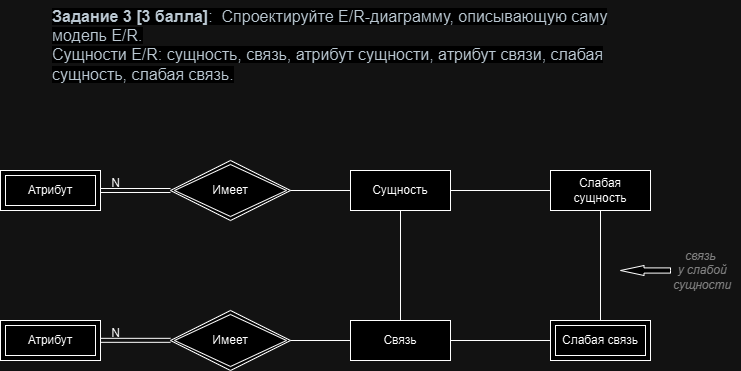

The diagram above was exported from draw.io. Its source (the exported page's mxGraphModel, read from the mxfile embedded in the PNG):
<mxGraphModel dx="2084" dy="1134" grid="1" gridSize="10" guides="1" tooltips="1" connect="1" arrows="1" fold="1" page="1" pageScale="1" pageWidth="827" pageHeight="1169" math="0" shadow="0">
  <root>
    <mxCell id="0" />
    <mxCell id="1" parent="0" />
    <mxCell id="v08zx8qDb1uxTTjfFS6G-2" value="&lt;strong style=&quot;font-weight: bold; color: rgb(45, 59, 69); font-family: &amp;quot;Lato Extended&amp;quot;, Lato, &amp;quot;Helvetica Neue&amp;quot;, Helvetica, Arial, sans-serif; font-size: 16px; font-style: normal; font-variant-ligatures: normal; font-variant-caps: normal; letter-spacing: normal; orphans: 2; text-align: start; text-indent: 0px; text-transform: none; widows: 2; word-spacing: 0px; -webkit-text-stroke-width: 0px; white-space: normal; background-color: rgb(255, 255, 255); text-decoration-thickness: initial; text-decoration-style: initial; text-decoration-color: initial;&quot;&gt;&lt;span&gt;Задание 3 [3 балла]&lt;/span&gt;&lt;/strong&gt;&lt;span style=&quot;color: rgb(45, 59, 69); font-family: &amp;quot;Lato Extended&amp;quot;, Lato, &amp;quot;Helvetica Neue&amp;quot;, Helvetica, Arial, sans-serif; font-size: 16px; font-style: normal; font-variant-ligatures: normal; font-variant-caps: normal; font-weight: 400; letter-spacing: normal; orphans: 2; text-align: start; text-indent: 0px; text-transform: none; widows: 2; word-spacing: 0px; -webkit-text-stroke-width: 0px; white-space: normal; background-color: rgb(255, 255, 255); text-decoration-thickness: initial; text-decoration-style: initial; text-decoration-color: initial;&quot;&gt;: &amp;nbsp;Спроектируйте&lt;span&gt;&amp;nbsp;&lt;/span&gt;&lt;/span&gt;&lt;span style=&quot;color: rgb(45, 59, 69); font-family: &amp;quot;Lato Extended&amp;quot;, Lato, &amp;quot;Helvetica Neue&amp;quot;, Helvetica, Arial, sans-serif; font-size: 16px; font-style: normal; font-variant-ligatures: normal; font-variant-caps: normal; font-weight: 400; letter-spacing: normal; orphans: 2; text-align: start; text-indent: 0px; text-transform: none; widows: 2; word-spacing: 0px; -webkit-text-stroke-width: 0px; white-space: normal; background-color: rgb(255, 255, 255); text-decoration-thickness: initial; text-decoration-style: initial; text-decoration-color: initial;&quot;&gt;E&lt;/span&gt;&lt;span style=&quot;color: rgb(45, 59, 69); font-family: &amp;quot;Lato Extended&amp;quot;, Lato, &amp;quot;Helvetica Neue&amp;quot;, Helvetica, Arial, sans-serif; font-size: 16px; font-style: normal; font-variant-ligatures: normal; font-variant-caps: normal; font-weight: 400; letter-spacing: normal; orphans: 2; text-align: start; text-indent: 0px; text-transform: none; widows: 2; word-spacing: 0px; -webkit-text-stroke-width: 0px; white-space: normal; background-color: rgb(255, 255, 255); text-decoration-thickness: initial; text-decoration-style: initial; text-decoration-color: initial;&quot;&gt;/&lt;/span&gt;&lt;span style=&quot;color: rgb(45, 59, 69); font-family: &amp;quot;Lato Extended&amp;quot;, Lato, &amp;quot;Helvetica Neue&amp;quot;, Helvetica, Arial, sans-serif; font-size: 16px; font-style: normal; font-variant-ligatures: normal; font-variant-caps: normal; font-weight: 400; letter-spacing: normal; orphans: 2; text-align: start; text-indent: 0px; text-transform: none; widows: 2; word-spacing: 0px; -webkit-text-stroke-width: 0px; white-space: normal; background-color: rgb(255, 255, 255); text-decoration-thickness: initial; text-decoration-style: initial; text-decoration-color: initial;&quot;&gt;R&lt;/span&gt;&lt;span style=&quot;color: rgb(45, 59, 69); font-family: &amp;quot;Lato Extended&amp;quot;, Lato, &amp;quot;Helvetica Neue&amp;quot;, Helvetica, Arial, sans-serif; font-size: 16px; font-style: normal; font-variant-ligatures: normal; font-variant-caps: normal; font-weight: 400; letter-spacing: normal; orphans: 2; text-align: start; text-indent: 0px; text-transform: none; widows: 2; word-spacing: 0px; -webkit-text-stroke-width: 0px; white-space: normal; background-color: rgb(255, 255, 255); text-decoration-thickness: initial; text-decoration-style: initial; text-decoration-color: initial;&quot;&gt;-диаграмму, описывающую саму модель&lt;span&gt;&amp;nbsp;&lt;/span&gt;&lt;/span&gt;&lt;span style=&quot;color: rgb(45, 59, 69); font-family: &amp;quot;Lato Extended&amp;quot;, Lato, &amp;quot;Helvetica Neue&amp;quot;, Helvetica, Arial, sans-serif; font-size: 16px; font-style: normal; font-variant-ligatures: normal; font-variant-caps: normal; font-weight: 400; letter-spacing: normal; orphans: 2; text-align: start; text-indent: 0px; text-transform: none; widows: 2; word-spacing: 0px; -webkit-text-stroke-width: 0px; white-space: normal; background-color: rgb(255, 255, 255); text-decoration-thickness: initial; text-decoration-style: initial; text-decoration-color: initial;&quot;&gt;E&lt;/span&gt;&lt;span style=&quot;color: rgb(45, 59, 69); font-family: &amp;quot;Lato Extended&amp;quot;, Lato, &amp;quot;Helvetica Neue&amp;quot;, Helvetica, Arial, sans-serif; font-size: 16px; font-style: normal; font-variant-ligatures: normal; font-variant-caps: normal; font-weight: 400; letter-spacing: normal; orphans: 2; text-align: start; text-indent: 0px; text-transform: none; widows: 2; word-spacing: 0px; -webkit-text-stroke-width: 0px; white-space: normal; background-color: rgb(255, 255, 255); text-decoration-thickness: initial; text-decoration-style: initial; text-decoration-color: initial;&quot;&gt;/&lt;/span&gt;&lt;span style=&quot;color: rgb(45, 59, 69); font-family: &amp;quot;Lato Extended&amp;quot;, Lato, &amp;quot;Helvetica Neue&amp;quot;, Helvetica, Arial, sans-serif; font-size: 16px; font-style: normal; font-variant-ligatures: normal; font-variant-caps: normal; font-weight: 400; letter-spacing: normal; orphans: 2; text-align: start; text-indent: 0px; text-transform: none; widows: 2; word-spacing: 0px; -webkit-text-stroke-width: 0px; white-space: normal; background-color: rgb(255, 255, 255); text-decoration-thickness: initial; text-decoration-style: initial; text-decoration-color: initial;&quot;&gt;R&lt;/span&gt;&lt;span style=&quot;color: rgb(45, 59, 69); font-family: &amp;quot;Lato Extended&amp;quot;, Lato, &amp;quot;Helvetica Neue&amp;quot;, Helvetica, Arial, sans-serif; font-size: 16px; font-style: normal; font-variant-ligatures: normal; font-variant-caps: normal; font-weight: 400; letter-spacing: normal; orphans: 2; text-align: start; text-indent: 0px; text-transform: none; widows: 2; word-spacing: 0px; -webkit-text-stroke-width: 0px; white-space: normal; background-color: rgb(255, 255, 255); text-decoration-thickness: initial; text-decoration-style: initial; text-decoration-color: initial;&quot;&gt;.&lt;br&gt;Сущности&lt;span&gt;&amp;nbsp;&lt;/span&gt;&lt;/span&gt;&lt;span style=&quot;color: rgb(45, 59, 69); font-family: &amp;quot;Lato Extended&amp;quot;, Lato, &amp;quot;Helvetica Neue&amp;quot;, Helvetica, Arial, sans-serif; font-size: 16px; font-style: normal; font-variant-ligatures: normal; font-variant-caps: normal; font-weight: 400; letter-spacing: normal; orphans: 2; text-align: start; text-indent: 0px; text-transform: none; widows: 2; word-spacing: 0px; -webkit-text-stroke-width: 0px; white-space: normal; background-color: rgb(255, 255, 255); text-decoration-thickness: initial; text-decoration-style: initial; text-decoration-color: initial;&quot;&gt;E/R&lt;/span&gt;&lt;span style=&quot;color: rgb(45, 59, 69); font-family: &amp;quot;Lato Extended&amp;quot;, Lato, &amp;quot;Helvetica Neue&amp;quot;, Helvetica, Arial, sans-serif; font-size: 16px; font-style: normal; font-variant-ligatures: normal; font-variant-caps: normal; font-weight: 400; letter-spacing: normal; orphans: 2; text-align: start; text-indent: 0px; text-transform: none; widows: 2; word-spacing: 0px; -webkit-text-stroke-width: 0px; white-space: normal; background-color: rgb(255, 255, 255); text-decoration-thickness: initial; text-decoration-style: initial; text-decoration-color: initial;&quot;&gt;: сущность, связь, атрибут сущности, атрибут связи, слабая сущность, слабая связь.&lt;/span&gt;" style="text;whiteSpace=wrap;html=1;" vertex="1" parent="1">
      <mxGeometry x="130" y="50" width="560" height="100" as="geometry" />
    </mxCell>
    <mxCell id="lxRiXXFFAFArufl7ZOQC-1" value="Сущность" style="whiteSpace=wrap;html=1;align=center;" vertex="1" parent="1">
      <mxGeometry x="430" y="220" width="100" height="40" as="geometry" />
    </mxCell>
    <mxCell id="lxRiXXFFAFArufl7ZOQC-2" value="Связь" style="whiteSpace=wrap;html=1;align=center;" vertex="1" parent="1">
      <mxGeometry x="430" y="370" width="100" height="40" as="geometry" />
    </mxCell>
    <mxCell id="lxRiXXFFAFArufl7ZOQC-4" value="Имеет" style="shape=rhombus;double=1;perimeter=rhombusPerimeter;whiteSpace=wrap;html=1;align=center;" vertex="1" parent="1">
      <mxGeometry x="250" y="210" width="120" height="60" as="geometry" />
    </mxCell>
    <mxCell id="lxRiXXFFAFArufl7ZOQC-5" value="Атрибут" style="shape=ext;margin=3;double=1;whiteSpace=wrap;html=1;align=center;" vertex="1" parent="1">
      <mxGeometry x="80" y="220" width="100" height="40" as="geometry" />
    </mxCell>
    <mxCell id="lxRiXXFFAFArufl7ZOQC-6" value="Имеет" style="shape=rhombus;double=1;perimeter=rhombusPerimeter;whiteSpace=wrap;html=1;align=center;" vertex="1" parent="1">
      <mxGeometry x="250" y="360" width="120" height="60" as="geometry" />
    </mxCell>
    <mxCell id="lxRiXXFFAFArufl7ZOQC-7" value="Атрибут" style="shape=ext;margin=3;double=1;whiteSpace=wrap;html=1;align=center;" vertex="1" parent="1">
      <mxGeometry x="80" y="370" width="100" height="40" as="geometry" />
    </mxCell>
    <mxCell id="lxRiXXFFAFArufl7ZOQC-8" value="Слабая сущность" style="whiteSpace=wrap;html=1;align=center;" vertex="1" parent="1">
      <mxGeometry x="630" y="220" width="100" height="40" as="geometry" />
    </mxCell>
    <mxCell id="lxRiXXFFAFArufl7ZOQC-9" value="Слабая связь" style="shape=ext;margin=3;double=1;whiteSpace=wrap;html=1;align=center;" vertex="1" parent="1">
      <mxGeometry x="630" y="370" width="100" height="40" as="geometry" />
    </mxCell>
    <mxCell id="lxRiXXFFAFArufl7ZOQC-10" value="" style="shape=link;html=1;rounded=0;" edge="1" parent="1" source="lxRiXXFFAFArufl7ZOQC-4" target="lxRiXXFFAFArufl7ZOQC-5">
      <mxGeometry relative="1" as="geometry">
        <mxPoint x="140" y="310" as="sourcePoint" />
        <mxPoint x="300" y="310" as="targetPoint" />
      </mxGeometry>
    </mxCell>
    <mxCell id="lxRiXXFFAFArufl7ZOQC-11" value="N" style="resizable=0;html=1;whiteSpace=wrap;align=right;verticalAlign=bottom;" connectable="0" vertex="1" parent="lxRiXXFFAFArufl7ZOQC-10">
      <mxGeometry x="1" relative="1" as="geometry">
        <mxPoint x="20" as="offset" />
      </mxGeometry>
    </mxCell>
    <mxCell id="lxRiXXFFAFArufl7ZOQC-12" value="" style="shape=link;html=1;rounded=0;" edge="1" parent="1">
      <mxGeometry relative="1" as="geometry">
        <mxPoint x="250" y="389.83000000000004" as="sourcePoint" />
        <mxPoint x="180" y="389.83000000000004" as="targetPoint" />
      </mxGeometry>
    </mxCell>
    <mxCell id="lxRiXXFFAFArufl7ZOQC-13" value="N" style="resizable=0;html=1;whiteSpace=wrap;align=right;verticalAlign=bottom;" connectable="0" vertex="1" parent="lxRiXXFFAFArufl7ZOQC-12">
      <mxGeometry x="1" relative="1" as="geometry">
        <mxPoint x="20" as="offset" />
      </mxGeometry>
    </mxCell>
    <mxCell id="lxRiXXFFAFArufl7ZOQC-14" value="" style="endArrow=none;html=1;rounded=0;" edge="1" parent="1" source="lxRiXXFFAFArufl7ZOQC-4" target="lxRiXXFFAFArufl7ZOQC-1">
      <mxGeometry relative="1" as="geometry">
        <mxPoint x="400" y="310" as="sourcePoint" />
        <mxPoint x="560" y="310" as="targetPoint" />
      </mxGeometry>
    </mxCell>
    <mxCell id="lxRiXXFFAFArufl7ZOQC-15" value="" style="endArrow=none;html=1;rounded=0;" edge="1" parent="1" source="lxRiXXFFAFArufl7ZOQC-6" target="lxRiXXFFAFArufl7ZOQC-2">
      <mxGeometry relative="1" as="geometry">
        <mxPoint x="380" y="320" as="sourcePoint" />
        <mxPoint x="540" y="320" as="targetPoint" />
      </mxGeometry>
    </mxCell>
    <mxCell id="lxRiXXFFAFArufl7ZOQC-16" value="" style="endArrow=none;html=1;rounded=0;" edge="1" parent="1" source="lxRiXXFFAFArufl7ZOQC-1" target="lxRiXXFFAFArufl7ZOQC-8">
      <mxGeometry relative="1" as="geometry">
        <mxPoint x="590" y="300" as="sourcePoint" />
        <mxPoint x="750" y="300" as="targetPoint" />
      </mxGeometry>
    </mxCell>
    <mxCell id="lxRiXXFFAFArufl7ZOQC-18" value="" style="endArrow=none;html=1;rounded=0;" edge="1" parent="1" source="lxRiXXFFAFArufl7ZOQC-2" target="lxRiXXFFAFArufl7ZOQC-9">
      <mxGeometry relative="1" as="geometry">
        <mxPoint x="480" y="320" as="sourcePoint" />
        <mxPoint x="640" y="320" as="targetPoint" />
      </mxGeometry>
    </mxCell>
    <mxCell id="lxRiXXFFAFArufl7ZOQC-20" value="" style="endArrow=none;html=1;rounded=0;" edge="1" parent="1" source="lxRiXXFFAFArufl7ZOQC-1" target="lxRiXXFFAFArufl7ZOQC-2">
      <mxGeometry relative="1" as="geometry">
        <mxPoint x="440" y="320" as="sourcePoint" />
        <mxPoint x="600" y="320" as="targetPoint" />
      </mxGeometry>
    </mxCell>
    <mxCell id="g1laUIkZKfrYi4Gmda0z-1" value="" style="endArrow=none;html=1;rounded=0;exitX=0.5;exitY=1;exitDx=0;exitDy=0;" edge="1" parent="1" source="lxRiXXFFAFArufl7ZOQC-8" target="lxRiXXFFAFArufl7ZOQC-9">
      <mxGeometry relative="1" as="geometry">
        <mxPoint x="700" y="510" as="sourcePoint" />
        <mxPoint x="860" y="510" as="targetPoint" />
      </mxGeometry>
    </mxCell>
    <mxCell id="g1laUIkZKfrYi4Gmda0z-2" value="&lt;i style=&quot;&quot;&gt;&lt;font color=&quot;#808080&quot;&gt;связь&lt;/font&gt;&lt;/i&gt;&lt;div&gt;&lt;i style=&quot;&quot;&gt;&lt;font color=&quot;#808080&quot;&gt;&amp;nbsp;у слабой&lt;/font&gt;&lt;/i&gt;&lt;/div&gt;&lt;div&gt;&lt;i style=&quot;&quot;&gt;&lt;font color=&quot;#808080&quot;&gt;&amp;nbsp;сущности&lt;/font&gt;&lt;/i&gt;&lt;/div&gt;" style="text;html=1;align=center;verticalAlign=middle;resizable=0;points=[];autosize=1;strokeColor=none;fillColor=none;" vertex="1" parent="1">
      <mxGeometry x="740" y="290" width="80" height="60" as="geometry" />
    </mxCell>
    <mxCell id="g1laUIkZKfrYi4Gmda0z-3" value="" style="html=1;shadow=0;dashed=0;align=center;verticalAlign=middle;shape=mxgraph.arrows2.arrow;dy=0.48;dx=23.5;flipH=1;notch=0;" vertex="1" parent="1">
      <mxGeometry x="700" y="315" width="50" height="10" as="geometry" />
    </mxCell>
  </root>
</mxGraphModel>